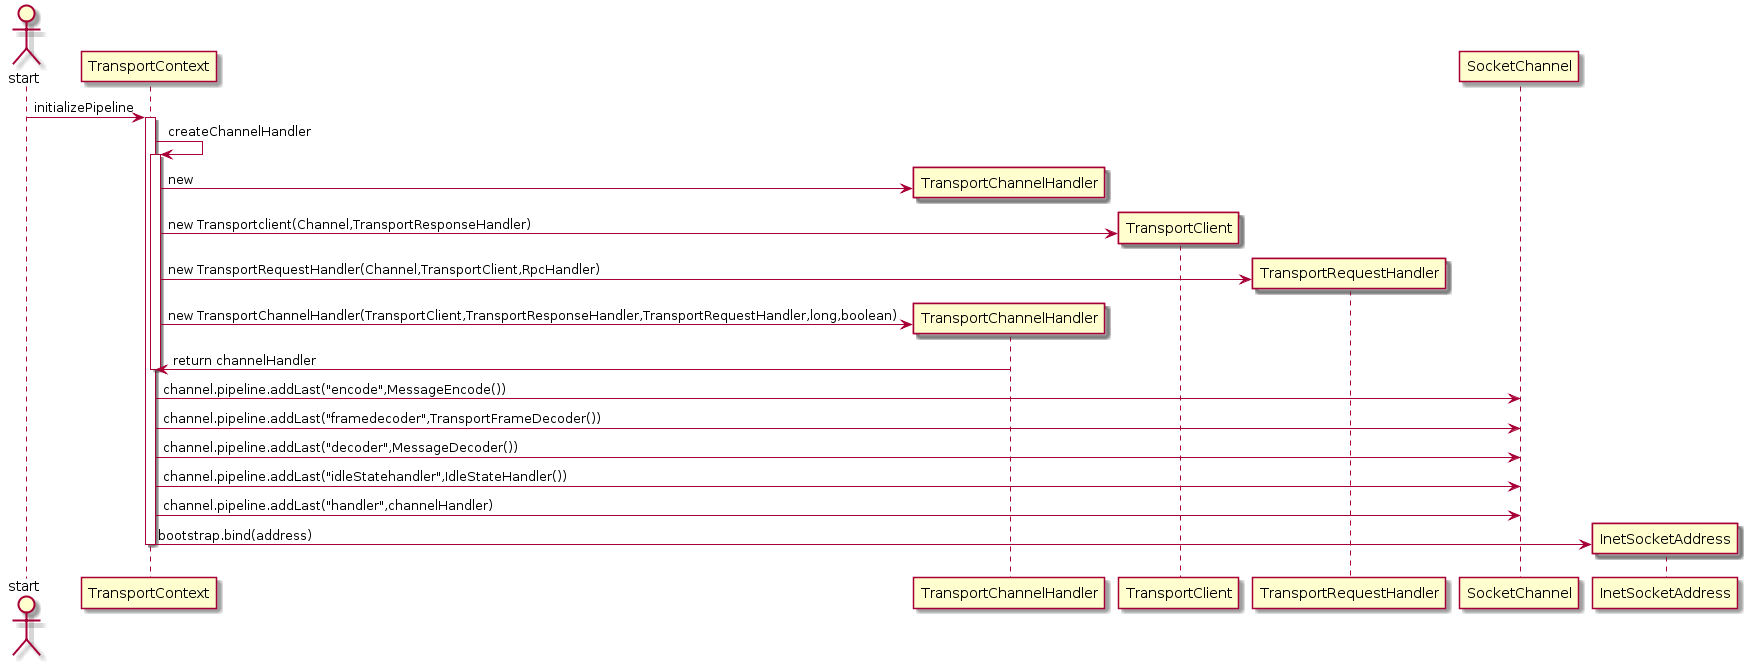

The diagram above was rendered by PlantUML. Its source (embedded in the PNG):
@startuml
actor start
start -> TransportContext : initializePipeline
activate TransportContext
TransportContext -> TransportContext : createChannelHandler 
activate TransportContext
create TransportChannelHandler
TransportContext -> TransportChannelHandler : new
create TransportClient
TransportContext -> TransportClient : new Transportclient(Channel,TransportResponseHandler)
create TransportRequestHandler 
TransportContext -> TransportRequestHandler : new TransportRequestHandler(Channel,TransportClient,RpcHandler)
create TransportChannelHandler
TransportContext -> TransportChannelHandler : new TransportChannelHandler(TransportClient,TransportResponseHandler,TransportRequestHandler,long,boolean)
TransportChannelHandler -> TransportContext : return channelHandler
deactivate TransportContext
TransportContext -> SocketChannel : channel.pipeline.addLast("encode",MessageEncode())
TransportContext -> SocketChannel : channel.pipeline.addLast("framedecoder",TransportFrameDecoder())
TransportContext -> SocketChannel : channel.pipeline.addLast("decoder",MessageDecoder())
TransportContext -> SocketChannel : channel.pipeline.addLast("idleStatehandler",IdleStateHandler())
TransportContext -> SocketChannel : channel.pipeline.addLast("handler",channelHandler)
create InetSocketAddress 
TransportContext -> InetSocketAddress : bootstrap.bind(address)
deactivate TransportContext
@enduml